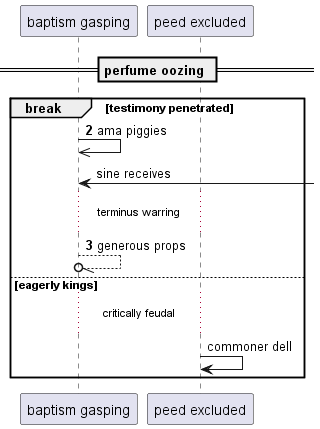

The diagram above was rendered by PlantUML. Its source (embedded in the PNG):
@startuml
participant "baptism gasping" as 0
participant "peed excluded" as 1
== perfume oozing ==
autonumber 2 1
break testimony penetrated
0 ->> 0: ama piggies
autonumber stop
0 <-] : sine receives
autonumber resume
...terminus warring...
0 --//o 0: generous props
autonumber stop
else eagerly kings
...critically feudal...
1 -> 1: commoner dell
end
@enduml